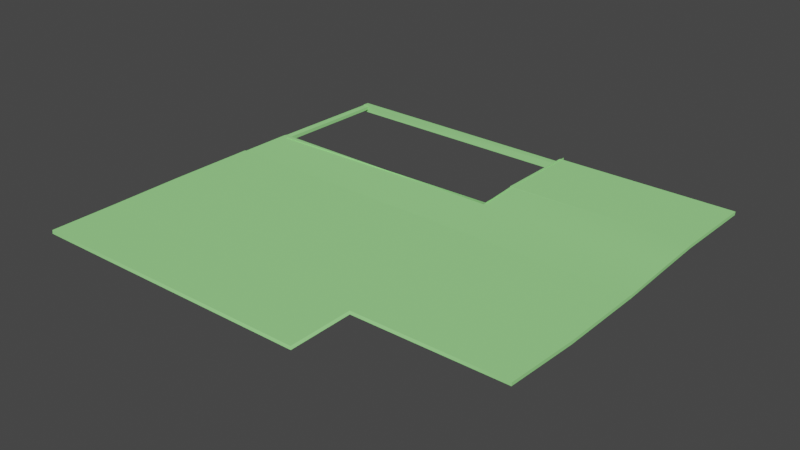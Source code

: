 # Source: Floor.blend  (saved by Blender 2.83.21; exported with 4.5.12 LTS)
import bpy
from mathutils import Matrix  # noqa: F401  (used for matrix-valued properties, if any)

bpy.ops.wm.read_factory_settings(use_empty=True)
scene = bpy.context.scene
scene.name = 'Scene'

# ---- collections
col_collection = bpy.data.collections.new('Collection'); scene.collection.children.link(col_collection)

# ---- materials (node trees are filled in below, after node groups)
mat_mi_woodplank07_smalllodge = bpy.data.materials.new('MI_WoodPlank07_SmallLodge')
mat_mi_woodplank07_smalllodge.use_transparent_shadow = False
mat_mi_woodplank07_smalllodge.diffuse_color = (0.3357, 0.8, 0.2721, 1.0)

# ---- material node trees

# ---- world
world_world = bpy.data.worlds.new('World'); scene.world = world_world
world_world.use_nodes = True; world_world.node_tree.nodes.clear()
_N = world_world.node_tree.nodes; _L = world_world.node_tree.links
n0 = _N.new('ShaderNodeOutputWorld'); n0.name = 'World Output'; n0.location = (300, 300)
n1 = _N.new('ShaderNodeBackground'); n1.name = 'Background'; n1.location = (10, 300)
n1.inputs[0].default_value = (0.05088, 0.05088, 0.05088, 1.0)
_L.new(n1.outputs[0], n0.inputs[0])
n0.is_active_output = True
world_world.color = (0.05088, 0.05088, 0.05088)
world_world.use_sun_shadow = False
world_world.sun_shadow_jitter_overblur = 0.0

# ---- meshes
me_sm_st_smalllodgefloor02_md = bpy.data.meshes.new('SM_ST_SmallLodgeFloor02.md')
me_sm_st_smalllodgefloor02_md.from_pydata([(-0.3588, 4.952, 0.3007), (-0.3431, 4.948, 0.2984), (3.7, 5.008, 0.3061), (-0.3347, 6.797, 0.3002), (-0.3588, 4.952, 0.3007), (3.726, 6.83, 0.2932), (3.7, 5.008, 0.3061), (3.72, 6.831, 0.214), (3.726, 6.83, 0.2932), (3.695, 5.006, 0.2305), (-0.3347, 6.797, 0.3002), (3.726, 6.83, 0.2932), (-0.3032, 6.795, 0.2493), (3.72, 6.831, 0.214), (-5.945, 2.795, 0.2861), (-5.921, 3.959, 0.2124), (-5.95, 2.795, 0.2069), (-5.916, 3.959, 0.2916), (-0.3588, 4.953, 0.2488), (-0.3347, 6.797, 0.3002), (-0.3347, 6.797, 0.2483), (-0.3588, 4.952, 0.3007), (-0.3431, 4.948, 0.2984), (-0.343, 4.946, 0.2465), (-5.916, 3.96, 0.2397), (-0.3032, 3.971, 0.2814), (-0.3033, 3.971, 0.2296), (-5.916, 3.959, 0.2916), (-0.343, 4.946, 0.2465), (-0.3033, 3.971, 0.2296), (-0.3032, 3.971, 0.2814), (-0.3431, 4.948, 0.2984), (3.68, 0.9693, 0.227), (-5.939, 2.773, 0.3059), (-5.977, 0.8794, 0.2962), (3.705, 2.773, 0.2446), (-5.939, 2.773, 0.3059), (3.7, 2.773, 0.1654), (-5.944, 2.773, 0.2267), (3.705, 2.773, 0.2446), (-5.977, -0.7591, 0.2861), (3.67, -0.7237, 0.2612), (3.675, -0.7245, 0.3328), (-5.982, -0.7628, 0.2069), (3.68, 0.9693, 0.227), (3.7, 2.773, 0.1654), (3.705, 2.773, 0.2446), (3.675, 0.9669, 0.1514), (-5.977, -0.7591, 0.2861), (-5.983, 0.8721, 0.217), (-5.982, -0.7628, 0.2069), (-5.977, 0.8794, 0.2962), (3.675, -0.7245, 0.3328), (-5.977, -0.7591, 0.2861), (3.67, -0.7237, 0.2612), (3.675, -0.7245, 0.3328), (-5.944, 2.773, 0.2267), (-5.939, 2.773, 0.3059), (3.698, 4.062, 0.2719), (3.693, 4.062, 0.1979), (3.695, 2.796, 0.2204), (3.69, 2.796, 0.1487), (-1.515, 2.795, 0.2562), (3.69, 2.796, 0.1487), (3.695, 2.796, 0.2204), (-1.515, 2.795, 0.1805), (-5.945, 2.795, 0.2861), (-5.95, 2.795, 0.2069), (-1.515, 2.795, 0.2562), (-5.916, 3.959, 0.2916), (-5.945, 2.795, 0.2861), (-0.3032, 3.971, 0.2814), (3.695, 2.796, 0.2204), (3.698, 4.062, 0.2719), (-0.3431, 4.948, 0.2984), (0.3972, -0.7362, 0.317), (0.4, -0.7369, 0.2428), (0.399, -0.7357, 0.2697), (0.4, -2.117, 0.2428), (-5.982, -2.143, 0.2069), (-5.977, -2.139, 0.2861), (0.3972, -2.116, 0.317), (0.399, -2.115, 0.2697)], [], [(0, 1, 2), (2, 3, 4), (3, 2, 5), (6, 7, 8), (7, 6, 9), (10, 11, 12), (13, 12, 11), (14, 15, 16), (15, 14, 17), (18, 19, 20), (19, 18, 21), (21, 18, 22), (22, 18, 23), (24, 25, 26), (25, 24, 27), (28, 29, 30), (30, 31, 28), (32, 33, 34), (33, 32, 35), (36, 37, 38), (37, 36, 39), (40, 43, 79, 80), (41, 77, 76), (44, 45, 46), (45, 44, 47), (48, 49, 50), (49, 48, 51), (52, 34, 53), (34, 52, 32), (54, 44, 55), (44, 54, 47), (56, 49, 51), (51, 57, 56), (9, 6, 58), (59, 9, 58), (59, 58, 60), (61, 59, 60), (62, 63, 64), (63, 62, 65), (66, 65, 62), (65, 66, 67), (68, 69, 70), (69, 68, 71), (72, 71, 68), (71, 72, 73), (73, 74, 71), (74, 73, 2), (75, 77, 41, 42), (76, 77, 82, 78), (80, 82, 81), (78, 82, 80, 79), (75, 40, 80, 81), (77, 75, 81, 82), (43, 76, 78, 79)])
me_sm_st_smalllodgefloor02_md.polygons.foreach_set('use_smooth', [1, 1, 1, 1, 1, 1, 1, 1, 1, 1, 1, 1, 1, 1, 1, 1, 1, 1, 1, 1, 1, 0, 1, 1, 1, 1, 1, 1, 1, 1, 1, 1, 1, 1, 1, 1, 1, 1, 1, 1, 1, 1, 1, 1, 1, 1, 1, 1, 1, 1, 1, 0, 1, 0])
_uv = me_sm_st_smalllodgefloor02_md.uv_layers.new(name='UVMap')
_uv.uv.foreach_set('vector', [-3.998, 1.014, -3.994, 1.014, -4.0, 2.058, -2.871, 0.8174, -2.246, 2.132, -2.873, 2.133, -2.246, 2.132, -2.871, 0.8174, -2.246, 0.8093, 5.184, 1.981, 5.156, 1.378, 5.184, 1.378, 5.156, 1.378, 5.184, 1.981, 5.156, 1.982, 5.184, 2.943, 5.184, 4.324, 5.168, 2.954, 5.156, 4.322, 5.168, 2.954, 5.184, 4.324, 5.156, 2.556, 5.184, 2.129, 5.184, 2.557, 5.184, 2.129, 5.156, 2.556, 5.156, 2.129, -2.873, 2.161, -2.246, 2.132, -2.246, 2.161, -2.246, 2.132, -2.873, 2.161, -2.873, 2.133, -3.998, 1.014, -3.998, 0.9751, -3.994, 1.014, -3.994, 1.014, -3.998, 0.9751, -3.992, 0.9751, -3.604, -0.4053, -3.623, 1.014, -3.604, 1.014, -3.623, 1.014, -3.604, -0.4053, -3.623, -0.4053, -3.992, 0.9751, -3.623, 0.9751, -3.623, 1.014, -3.623, 1.014, -3.994, 1.014, -3.992, 0.9751, 0.875, 0.3696, 0.0, 3.135, 0.875, 3.15, 0.0, 3.135, 0.875, 0.3696, 0.0, 0.3579, 3.094, 1.031, 3.066, 4.355, 3.066, 1.03, 3.066, 4.355, 3.094, 1.031, 3.094, 4.357, 0.0, 0.0, 0.0, 0.0, 0.0, 0.0, 0.0, 0.0, 3.158, 0.9198, 3.167, 2.115, 3.158, 2.114, 3.186, 2.101, 3.156, 1.408, 3.184, 1.407, 3.156, 1.408, 3.186, 2.101, 3.158, 2.102, 3.158, 2.465, 3.186, 1.854, 3.186, 2.467, 3.186, 1.854, 3.158, 2.465, 3.158, 1.852, -0.25, 2.536, -1.0, -0.8799, -0.25, -0.9062, -1.0, -0.8799, -0.25, 2.536, -1.0, 2.542, 3.158, 2.492, 3.186, 1.811, 3.186, 2.494, 3.186, 1.811, 3.158, 2.492, 3.158, 1.81, 3.186, 1.407, 3.186, 2.118, 3.158, 2.115, 3.158, 2.115, 3.156, 1.407, 3.186, 1.407, 5.156, 1.706, 5.184, 1.704, 5.184, 2.062, 5.156, 2.062, 5.156, 1.706, 5.184, 2.062, 5.156, 2.062, 5.184, 2.062, 5.184, 2.599, 5.156, 2.6, 5.156, 2.062, 5.184, 2.599, 5.184, 2.837, 5.156, 0.9759, 5.184, 0.9744, 5.156, 0.9759, 5.184, 2.837, 5.156, 2.837, 5.184, 4.389, 5.156, 2.837, 5.184, 2.837, 5.156, 2.837, 5.184, 4.389, 5.156, 4.391, -3.125, 0.7061, -3.623, -0.4053, -3.125, -0.415, -3.623, -0.4053, -3.125, 0.7061, -3.623, 1.014, -3.125, 2.052, -3.623, 1.014, -3.125, 0.7061, -3.623, 1.014, -3.125, 2.052, -3.623, 2.056, -3.623, 2.056, -3.994, 1.014, -3.623, 1.014, -3.994, 1.014, -3.623, 2.056, -4.0, 2.058, 3.186, 2.115, 3.167, 2.115, 3.158, 0.9198, 3.186, 0.918, 3.158, 2.114, 3.167, 2.115, 3.167, 2.115, 3.158, 2.114, 3.186, 4.443, 3.167, 2.115, 3.186, 2.115, 3.158, 2.114, 3.167, 2.115, 3.186, 4.443, 3.158, 4.445, -0.2611, -0.9114, -0.2611, 2.534, -1.007, 2.536, -1.007, -0.9088, 3.167, 2.115, 3.186, 2.115, 3.186, 2.115, 3.167, 2.115, 0.0, 0.0, 0.0, 0.0, 0.0, 0.0, 0.0, 0.0])
_uv.active_render = True
_uv = me_sm_st_smalllodgefloor02_md.uv_layers.new(name='UV_SINGLE')
_uv.uv.foreach_set('vector', [0.1227, 0.4199, 0.1221, 0.4199, 0.1236, 0.004395, 0.1236, 0.004395, 0.2184, 0.4219, 0.1227, 0.4199, 0.2184, 0.4219, 0.1236, 0.004395, 0.2192, 0.0009766, 0.9556, 0.145, 0.9478, 0.004395, 0.9546, 0.004395, 0.9478, 0.004395, 0.9556, 0.145, 0.9492, 0.1455, 0.2247, 0.4277, 0.2253, 0.007324, 0.2291, 0.4243, 0.2322, 0.007324, 0.2291, 0.4243, 0.2253, 0.007324, 0.9688, 0.004395, 0.9624, 0.09766, 0.9624, 0.004395, 0.9624, 0.09766, 0.9688, 0.004395, 0.9692, 0.09766, -0.005573, 1.002, 0.9941, 0.002441, 0.9941, 1.002, 0.9941, 0.002441, -0.005573, 1.002, -0.005718, 0.002441, 0.9927, -0.0009766, 0.9922, 0.9988, 0.9819, -0.0009766, 0.9819, -0.0009766, 0.9922, 0.9988, 0.9795, 0.9989, 0.0, 1.0, 0.9995, 0.006348, 0.9995, 1.006, 0.9995, 0.006348, 0.0, 1.0, 0.0, 0.0, 0.9795, 0.9989, 0.02007, 1.007, 0.0199, 0.007812, 0.0199, 0.007812, 0.9819, -0.0009766, 0.9795, 0.9989, 0.3591, 0.004883, 0.4316, 0.9908, 0.3545, 0.9912, 0.4316, 0.9908, 0.3591, 0.004883, 0.4326, 0.001465, 0.4395, 0.9948, 0.4429, 0.005371, 0.4463, 0.9948, 0.4429, 0.005371, 0.4395, 0.9948, 0.436, 0.005371, 0.0, 0.0, 0.0, 0.0, 0.0, 0.0, 0.0, 0.0, 0.4561, 0.003906, 0.4556, 0.3386, 0.4533, 0.3383, 0.9844, 0.1108, 0.9766, 0.002441, 0.9834, 0.002441, 0.9766, 0.002441, 0.9844, 0.1108, 0.978, 0.1113, 0.9976, 0.006836, 0.9917, 0.1792, 0.9907, 0.006836, 0.9917, 0.1792, 0.9976, 0.006836, 0.9985, 0.1797, 0.2362, 0.005371, 0.3545, 0.9912, 0.2371, 0.9926, 0.3545, 0.9912, 0.2362, 0.005371, 0.3591, 0.004883, 0.9795, 0.292, 0.9844, 0.1108, 0.9858, 0.292, 0.9844, 0.1108, 0.9795, 0.292, 0.978, 0.1113, 0.9927, 0.293, 0.9917, 0.1792, 0.9985, 0.1797, 0.9985, 0.1797, 0.999, 0.293, 0.9927, 0.293, 0.9492, 0.1455, 0.9556, 0.145, 0.9561, 0.2173, 0.9497, 0.2178, 0.9492, 0.1455, 0.9561, 0.2173, 0.9497, 0.2178, 0.9561, 0.2173, 0.957, 0.3262, 0.9507, 0.3262, 0.9497, 0.2178, 0.957, 0.3262, 0.4705, 0.5386, 0.4658, 0.006348, 0.4719, 0.006348, 0.4658, 0.006348, 0.4705, 0.5386, 0.4639, 0.5381, 0.469, 0.9819, 0.4639, 0.5381, 0.4705, 0.5386, 0.4639, 0.5381, 0.469, 0.9819, 0.4624, 0.9819, 0.001015, 0.5374, 0.06458, 0.9804, 0.001444, 0.9805, 0.06458, 0.9804, 0.001015, 0.5374, 0.07031, 0.4146, 0.0004992, 0.004883, 0.07031, 0.4146, 0.001015, 0.5374, 0.07031, 0.4146, 0.0004992, 0.004883, 0.0744, 0.004395, 0.0744, 0.004395, 0.1221, 0.4199, 0.07031, 0.4146, 0.1221, 0.4199, 0.0744, 0.004395, 0.1236, 0.004395, 0.4597, 0.3391, 0.4556, 0.3386, 0.4561, 0.003906, 0.4622, 0.003906, 0.4533, 0.3383, 0.4556, 0.3386, 0.4556, 0.3386, 0.4533, 0.3383, 0.4548, 0.9909, 0.4556, 0.3386, 0.4597, 0.3391, 0.4533, 0.3383, 0.4556, 0.3386, 0.4548, 0.9909, 0.448, 0.9909, 0.0, 0.0, 0.0, 0.0, 0.0, 0.0, 0.0, 0.0, 0.4556, 0.3386, 0.4597, 0.3391, 0.4597, 0.3391, 0.4556, 0.3386, 0.0, 0.0, 0.0, 0.0, 0.0, 0.0, 0.0, 0.0])
_uv = me_sm_st_smalllodgefloor02_md.uv_layers.new(name='EXTRAUVS0')
_uv.uv.foreach_set('vector', [0.0, 0.0, 0.0, 0.0, 0.0, 0.0, 0.0, 0.0, 0.0, 0.0, 0.0, 0.0, 0.0, 0.0, 0.0, 0.0, 0.0, 0.0, 0.0, 0.0, 0.0, 0.0, 0.0, 0.0, 0.0, 0.0, 0.0, 0.0, 0.0, 0.0, 0.0, 0.0, 0.0, 0.0, 0.0, 0.0, 0.0, 0.0, 0.0, 0.0, 0.0, 0.0, 0.0, 0.0, 0.0, 0.0, 0.0, 0.0, 0.0, 0.0, 0.0, 0.0, 0.0, 0.0, 0.0, 0.0, 0.0, 0.0, 0.0, 0.0, 0.0, 0.0, 0.0, 0.0, 0.0, 0.0, 0.0, 0.0, 0.0, 0.0, 0.0, 0.0, 0.0, 0.0, 0.0, 0.0, 0.0, 0.0, 0.0, 0.0, 0.0, 0.0, 0.0, 0.0, 0.0, 0.0, 0.0, 0.0, 0.0, 0.0, 0.0, 0.0, 0.0, 0.0, 0.0, 0.0, 0.0, 0.0, 0.0, 0.0, 0.0, 0.0, 0.0, 0.0, 0.0, 0.0, 0.0, 0.0, 0.0, 0.0, 0.0, 0.0, 0.0, 0.0, 0.0, 0.0, 0.0, 0.0, 0.0, 0.0, 0.0, 0.0, 0.0, 0.0, 0.0, 0.0, 0.0, 0.0, 0.0, 0.0, 0.0, 0.0, 0.0, 0.0, 0.0, 0.0, 0.0, 0.0, 0.0, 0.0, 0.0, 0.0, 0.0, 0.0, 0.0, 0.0, 0.0, 0.0, 0.0, 0.0, 0.0, 0.0, 0.0, 0.0, 0.0, 0.0, 0.0, 0.0, 0.0, 0.0, 0.0, 0.0, 0.0, 0.0, 0.0, 0.0, 0.0, 0.0, 0.0, 0.0, 0.0, 0.0, 0.0, 0.0, 0.0, 0.0, 0.0, 0.0, 0.0, 0.0, 0.0, 0.0, 0.0, 0.0, 0.0, 0.0, 0.0, 0.0, 0.0, 0.0, 0.0, 0.0, 0.0, 0.0, 0.0, 0.0, 0.0, 0.0, 0.0, 0.0, 0.0, 0.0, 0.0, 0.0, 0.0, 0.0, 0.0, 0.0, 0.0, 0.0, 0.0, 0.0, 0.0, 0.0, 0.0, 0.0, 0.0, 0.0, 0.0, 0.0, 0.0, 0.0, 0.0, 0.0, 0.0, 0.0, 0.0, 0.0, 0.0, 0.0, 0.0, 0.0, 0.0, 0.0, 0.0, 0.0, 0.0, 0.0, 0.0, 0.0, 0.0, 0.0, 0.0, 0.0, 0.0, 0.0, 0.0, 0.0, 0.0, 0.0, 0.0, 0.0, 0.0, 0.0, 0.0, 0.0, 0.0, 0.0, 0.0, 0.0, 0.0, 0.0, 0.0, 0.0, 0.0, 0.0, 0.0, 0.0, 0.0, 0.0, 0.0, 0.0, 0.0, 0.0, 0.0, 0.0, 0.0, 0.0, 0.0, 0.0, 0.0, 0.0, 0.0, 0.0, 0.0, 0.0, 0.0, 0.0, 0.0, 0.0, 0.0, 0.0, 0.0, 0.0, 0.0, 0.0, 0.0, 0.0, 0.0, 0.0, 0.0, 0.0, 0.0, 0.0, 0.0, 0.0, 0.0, 0.0, 0.0, 0.0, 0.0, 0.0, 0.0, 0.0, 0.0, 0.0, 0.0, 0.0, 0.0, 0.0, 0.0, 0.0, 0.0, 0.0, 0.0, 0.0, 0.0, 0.0, 0.0, 0.0, 0.0, 0.0, 0.0, 0.0, 0.0, 0.0, 0.0, 0.0])
me_sm_st_smalllodgefloor02_md.materials.append(mat_mi_woodplank07_smalllodge)
me_sm_st_smalllodgefloor02_md.use_remesh_fix_poles = True
me_sm_st_smalllodgefloor02_md.use_remesh_preserve_attributes = False
me_sm_st_smalllodgefloor02_md.use_mirror_vertex_groups = False
me_sm_st_smalllodgefloor02_md.update()
me_sm_st_smalllodgefloor02_md.normals_split_custom_set([tuple(v) for v in zip(*[iter([0.0116, -0.4331, 0.9013, 0.01157, -0.4331, 0.9013, -0.003872, -0.003965, 1.0, -0.003981, -0.004439, 1.0, 0.003982, 0.003836, 1.0, 0.003969, 0.003903, 1.0, 0.003982, 0.003836, 1.0, -0.003981, -0.004439, 1.0, -0.003965, -0.004516, 1.0, 0.9996, -0.02707, 0.001956, 0.9996, -0.02671, 0.002015, 0.9996, -0.02673, 0.002019, 0.9996, -0.02671, 0.002015, 0.9996, -0.02707, 0.001956, 0.9996, -0.0271, 0.001955, -0.003845, 1.0, -0.00396, 0.004196, 1.0, 0.003955, -0.004042, 1.0, -0.003932, 0.004223, 1.0, 0.003934, -0.004042, 1.0, -0.003932, 0.004196, 1.0, 0.003955, -0.9995, 0.0295, 0.005826, -0.9974, 0.02157, 0.06887, -0.9995, 0.02951, 0.005816, -0.9974, 0.02157, 0.06887, -0.9995, 0.0295, 0.005826, -0.9974, 0.02154, 0.06892, -1.0, -0.0002134, 0.004032, -0.9999, 0.01121, 0.003941, -0.9999, 0.01121, 0.003932, -0.9999, 0.01121, 0.003941, -1.0, -0.0002134, 0.004032, -1.0, -0.0004412, 0.003939, -1.0, -0.0004412, 0.003939, -1.0, -0.0002134, 0.004032, -0.3344, -0.9423, 0.01192, -0.3344, -0.9423, 0.01192, -1.0, -0.0002134, 0.004032, -0.3317, -0.9433, 0.01203, -0.0008907, 0.9998, 0.01969, -0.0008805, 0.9998, 0.01976, -0.0008745, 0.9998, 0.01978, -0.0008805, 0.9998, 0.01976, -0.0008907, 0.9998, 0.01969, -0.0008954, 0.9998, 0.01968, -0.999, -0.04465, 0.003951, -0.999, -0.04465, 0.003983, -0.999, -0.04463, 0.003966, -0.999, -0.04463, 0.003966, -0.999, -0.04463, 0.003926, -0.999, -0.04465, 0.003951, -0.004035, -0.002248, 1.0, -0.00403, -0.004239, 1.0, -0.003895, -0.00451, 1.0, -0.00403, -0.004239, 1.0, -0.004035, -0.002248, 1.0, -0.004051, -0.004539, 1.0, 0.003963, 1.0, 0.003983, 0.003952, 1.0, 0.003941, 0.003965, 1.0, 0.003979, 0.003952, 1.0, 0.003941, 0.003963, 1.0, 0.003983, 0.003951, 1.0, 0.003944, -0.9979, 0.0, 0.06526, -0.9979, 0.0, 0.06526, -0.9979, 0.0, 0.06526, -0.9979, 0.0, 0.06526, 0.003666, -1.0, 0.004697, 0.7051, -0.7089, 0.01542, 0.7225, -0.6907, 0.03164, 0.9996, -0.02822, 0.002004, 0.9996, -0.02868, 0.00198, 0.9996, -0.02871, 0.001985, 0.9996, -0.02868, 0.00198, 0.9996, -0.02822, 0.002004, 0.9996, -0.02823, 0.002002, -0.9999, -0.008857, 0.007783, -0.9999, 0.008969, 0.007349, -0.9999, -0.009051, 0.007727, -0.9999, 0.008969, 0.007349, -0.9999, -0.008857, 0.007783, -0.9999, 0.01148, 0.007115, -0.003924, 0.0001646, 1.0, -0.003895, -0.00451, 1.0, -0.003916, -0.004469, 1.0, -0.003895, -0.00451, 1.0, -0.003924, 0.0001646, 1.0, -0.004035, -0.002248, 1.0, 0.9996, -0.02801, 0.002035, 0.9996, -0.02822, 0.002004, 0.9996, -0.02789, 0.002038, 0.9996, -0.02822, 0.002004, 0.9996, -0.02801, 0.002035, 0.9996, -0.02823, 0.002002, -0.9995, 0.0295, 0.005835, -0.9999, 0.008969, 0.007349, -0.9999, 0.01148, 0.007115, -0.9999, 0.01148, 0.007115, -0.9995, 0.02948, 0.005829, -0.9995, 0.0295, 0.005835, 0.9996, -0.0271, 0.001955, 0.9996, -0.02707, 0.001956, 0.9982, -0.003903, -0.06066, 0.9981, -0.00388, -0.06069, 0.9996, -0.0271, 0.001955, 0.9982, -0.003903, -0.06066, 0.9981, -0.00388, -0.06069, 0.9982, -0.003903, -0.06066, 0.9996, -0.02757, 0.001939, 0.9996, -0.0274, 0.001977, 0.9981, -0.00388, -0.06069, 0.9996, -0.02757, 0.001939, 0.003912, -1.0, 0.003913, 0.003939, -1.0, 0.00393, 0.003934, -1.0, 0.003932, 0.003939, -1.0, 0.00393, 0.003912, -1.0, 0.003913, 0.003913, -1.0, 0.003914, 0.003916, -1.0, 0.00392, 0.003913, -1.0, 0.003914, 0.003912, -1.0, 0.003913, 0.003913, -1.0, 0.003914, 0.003916, -1.0, 0.00392, 0.003919, -1.0, 0.003918, 0.01119, -0.02207, 0.9997, 0.01144, -0.01981, 0.9997, -0.004256, -0.004126, 1.0, 0.01144, -0.01981, 0.9997, 0.01119, -0.02207, 0.9997, 0.01161, -0.02958, 0.9995, -0.004051, -0.008516, 1.0, 0.01161, -0.02958, 0.9995, 0.01119, -0.02207, 0.9997, 0.01161, -0.02958, 0.9995, -0.004051, -0.008516, 1.0, 0.003933, -0.03751, 0.9993, 0.003933, -0.03751, 0.9993, 0.003879, -0.02736, 0.9996, 0.01161, -0.02958, 0.9995, 0.003879, -0.02736, 0.9996, 0.003933, -0.03751, 0.9993, -0.003869, -0.003907, 1.0, 0.714, -0.6996, 0.02855, 0.7051, -0.7089, 0.01542, 0.003666, -1.0, 0.004697, 0.003647, -1.0, 0.004741, 0.7225, -0.6907, 0.03164, 0.7051, -0.7089, 0.01542, 0.7212, -0.6927, 0.001646, 0.7274, -0.6862, 0.006272, 0.003541, -1.0, 0.0007409, 0.7212, -0.6927, 0.001646, 0.6895, -0.7234, 0.03705, 0.7274, -0.6862, 0.006272, 0.7212, -0.6927, 0.001646, 0.003541, -1.0, 0.0007409, 0.003593, -1.0, 0.0007113, -0.004839, 0.0, 1.0, -0.004839, 0.0, 1.0, -0.004839, 0.0, 1.0, -0.004839, 0.0, 1.0, 0.7051, -0.7089, 0.01542, 0.714, -0.6996, 0.02855, 0.6895, -0.7234, 0.03705, 0.7212, -0.6927, 0.001646, 0.005624, 0.0, -1.0, 0.005624, 0.0, -1.0, 0.005624, 0.0, -1.0, 0.005624, 0.0, -1.0])] * 3)])
me_sm_st_smalllodgefloor02_md_001 = bpy.data.meshes.new('SM_ST_SmallLodgeFloor02.md.001')
me_sm_st_smalllodgefloor02_md_001.from_pydata([(-5.753, 3.876, 0.2621), (-0.3036, 4.022, 0.09482), (-5.758, 3.876, 0.1018), (-0.2981, 4.023, 0.2551), (-0.2759, 6.874, 0.1099), (-0.2893, 6.876, 0.2698), (-0.2725, 4.057, 0.1809), (-0.3341, 3.912, 0.1849), (-0.2724, 3.913, 0.02219), (-0.2724, 4.057, 0.0182), (-0.2725, 4.057, 0.1809), (-0.2724, 4.057, 0.0182), (-0.3341, 3.912, 0.1849), (-0.2724, 3.913, 0.02219), (-0.2501, 6.838, 0.1557), (-0.2304, 6.694, 0.1597), (-0.2501, 6.839, -0.007046), (-0.2303, 6.694, -0.003056), (-0.2501, 6.838, 0.1557), (-0.2501, 6.839, -0.007046), (-0.2304, 6.694, 0.1597), (-0.2303, 6.694, -0.003056), (-5.8, 3.999, 0.2099), (-5.802, 6.864, 0.1475), (-5.797, 3.997, 0.1302), (-5.806, 6.862, 0.0716), (-5.8, 3.999, 0.2099), (-5.806, 6.862, 0.0716), (-5.802, 6.864, 0.1475), (-5.797, 3.997, 0.1302), (-5.958, 6.703, 0.03007), (-5.958, 6.703, 0.002811), (-5.958, 6.727, 0.002137), (-5.958, 6.703, 0.002811), (-5.958, 6.703, 0.1654), (-5.958, 6.728, 0.1647), (-5.958, 6.703, 0.1654), (-5.958, 6.853, 0.02321), (-5.958, 6.853, -0.003787), (-5.958, 6.853, -0.003787), (-5.958, 5.35, 0.1799), (-5.958, 6.859, 0.1474), (-5.958, 6.854, 0.1588), (-5.958, 6.854, 0.1588), (-5.958, 6.856, 0.0716), (-5.958, 3.901, 0.06071), (-5.958, 3.901, 0.08893), (-5.958, 4.051, 0.08191), (-5.958, 4.051, 0.05421), (-5.958, 4.027, 0.05489), (-5.958, 4.051, 0.05421), (-5.958, 3.901, 0.06071), (-5.958, 4.052, 0.2168), (-5.958, 4.027, 0.2174), (-5.958, 4.052, 0.2168), (-5.958, 3.902, 0.2232), (-5.958, 3.902, 0.2232), (-5.958, 4.564, 0.1965), (-5.958, 4.571, 0.1175), (-5.958, 3.989, 0.2088), (-5.958, 3.985, 0.1346)], [(59, 56), (60, 46), (43, 41), (36, 40), (47, 46)], [(0, 1, 2), (1, 0, 3), (3, 4, 1), (4, 3, 5), (6, 52, 53, 7), (8, 51, 49), (8, 49, 50, 9), (10, 47, 54), (12, 56, 46), (14, 35, 36, 15), (16, 32, 39), (18, 37, 42), (20, 34, 30), (20, 30, 31, 21), (22, 57, 59), (24, 58, 44, 25), (26, 27, 28), (27, 26, 29), (33, 32, 16, 17), (48, 47, 10, 11), (46, 45, 13, 12), (43, 35, 14), (38, 37, 18, 19), (41, 40, 57, 22, 23), (60, 58, 24), (53, 55, 7)])
me_sm_st_smalllodgefloor02_md_001.polygons.foreach_set('use_smooth', [True] * 26)
_uv = me_sm_st_smalllodgefloor02_md_001.uv_layers.new(name='UVMap')
_uv.uv.foreach_set('vector', [2.873, 1.092, 2.762, 4.148, 2.783, 1.011, 2.762, 4.148, 2.873, 1.092, 2.857, 4.072, 2.855, 2.916, 2.771, 4.367, 2.771, 2.914, 2.771, 4.367, 2.855, 2.916, 2.855, 4.369, 3.379, 1.101, 3.379, -0.4487, 3.398, -0.4533, 3.488, 1.057, 3.488, -1.055, 3.488, 0.4658, 3.398, 0.4597, 3.488, -1.055, 3.398, 0.4597, 3.379, 0.4523, 3.379, -1.098, 3.379, -6.117, 3.47, -4.707, 3.379, -4.704, 3.379, 0.9763, 3.379, -0.407, 3.469, -0.4031, 3.254, 1.64, 3.345, 0.1131, 3.363, 0.105, 3.363, 1.597, 3.135, -2.057, 3.226, -0.5291, 3.135, -0.5342, 3.254, -0.4268, 3.345, 0.962, 3.254, 0.9623, 3.254, 1.521, 3.254, 0.1589, 3.345, 0.1588, 3.254, 1.521, 3.345, 0.1588, 3.363, 0.1588, 3.363, 1.521, -2.25, -1.959, -2.33, -0.7768, -2.347, -1.965, -1.375, 3.602, -1.45, 2.528, -1.446, -1.347, -1.375, -1.35, -2.289, 3.582, -2.34, -1.945, -2.295, -1.945, -2.34, -1.945, -2.289, 3.582, -2.336, 3.582, 3.244, -0.521, 3.226, -0.5291, 3.135, -2.057, 3.244, -2.014, 3.488, -4.708, 3.47, -4.707, 3.379, -6.117, 3.488, -6.121, 3.469, -0.4031, 3.488, -0.4049, 3.488, 0.9809, 3.379, 0.9763, 3.254, 0.1181, 3.345, 0.1131, 3.254, 1.64, 3.363, 0.962, 3.345, 0.962, 3.254, -0.4268, 3.363, -0.4268, -2.329, 3.585, -2.33, 0.7015, -2.33, -0.7768, -2.25, -1.959, -2.25, 3.588, -1.449, 3.607, -1.45, 2.528, -1.375, 3.602, 3.398, -0.4533, 3.488, -0.4591, 3.488, 1.057])
_uv.active_render = True
_uv = me_sm_st_smalllodgefloor02_md_001.uv_layers.new(name='UV_SINGLE')
_uv.uv.foreach_set('vector', [0.5747, 0.06982, 0.5781, 0.04736, 0.5781, 0.06982, 0.5781, 0.04736, 0.5747, 0.06982, 0.5747, 0.04736, 0.5747, 0.04736, 0.5786, 0.003418, 0.5781, 0.04736, 0.5786, 0.003418, 0.5747, 0.04736, 0.5752, 0.003418, 0.1768, 0.2007, 0.1767, 0.08927, 0.1773, 0.08922, 0.1804, 0.1992, 0.1429, 0.04541, 0.1428, 0.1561, 0.1398, 0.1556, 0.1429, 0.04541, 0.1398, 0.1556, 0.1392, 0.1554, 0.1393, 0.04395, 0.1487, 0.0459, 0.1513, 0.1573, 0.1483, 0.1577, 0.1584, 0.1987, 0.158, 0.0878, 0.1611, 0.0878, 0.1768, 0.2007, 0.1797, 0.08816, 0.1803, 0.08785, 0.1804, 0.1992, 0.1393, 0.04395, 0.1422, 0.1565, 0.1392, 0.1559, 0.1487, 0.0459, 0.1513, 0.1579, 0.1483, 0.1583, 0.1584, 0.1987, 0.158, 0.08695, 0.1611, 0.08695, 0.1584, 0.1987, 0.1611, 0.08695, 0.1617, 0.08695, 0.1622, 0.1987, 0.002668, 0.9991, 0.01756, 0.7853, 0.01804, 1.0, 0.1232, 0.9989, 0.1074, 0.7811, 0.1074, -0.004478, 0.1224, -0.004883, 1.0, 0.0, 0.0, 1.0, 0.0, 0.0, 0.0, 1.0, 1.0, 0.0, 1.0, 1.0, 0.1428, 0.1568, 0.1422, 0.1565, 0.1393, 0.04395, 0.1429, 0.04541, 0.1519, 0.1573, 0.1513, 0.1573, 0.1487, 0.0459, 0.1523, 0.0459, 0.1611, 0.0878, 0.1617, 0.08759, 0.1622, 0.1987, 0.1584, 0.1987, 0.1767, 0.08869, 0.1797, 0.08816, 0.1768, 0.2007, 0.1519, 0.1579, 0.1513, 0.1579, 0.1487, 0.0459, 0.1523, 0.0459, 0.01532, -0.004264, 0.0168, 0.5177, 0.01756, 0.7853, 0.002668, 0.9991, 3.433e-05, -0.004883, 0.1075, 1.0, 0.1074, 0.7811, 0.1232, 0.9989, 0.1773, 0.08922, 0.1803, 0.0887, 0.1804, 0.1992])
_uv = me_sm_st_smalllodgefloor02_md_001.uv_layers.new(name='EXTRAUVS0')
_uv.uv.foreach_set('vector', [0.0, 0.0, 0.0, 0.0, 0.0, 0.0, 0.0, 0.0, 0.0, 0.0, 0.0, 0.0, 0.0, 0.0, 0.0, 0.0, 0.0, 0.0, 0.0, 0.0, 0.0, 0.0, 0.0, 0.0, 0.0, 0.0, 0.0, 0.0, 0.0, 0.0, 0.0, 0.0, 0.0, 0.0, 0.0, 0.0, 0.0, 0.0, 0.0, 0.0, 0.0, 0.0, 0.0, 0.0, 0.0, 0.0, 0.0, 0.0, 0.0, 0.0, 0.0, 0.0, 0.0, 0.0, 0.0, 0.0, 0.0, 0.0, 0.0, 0.0, 0.0, 0.0, 0.0, 0.0, 0.0, 0.0, 0.0, 0.0, 0.0, 0.0, 0.0, 0.0, 0.0, 0.0, 0.0, 0.0, 0.0, 0.0, 0.0, 0.0, 0.0, 0.0, 0.0, 0.0, 0.0, 0.0, 0.0, 0.0, 0.0, 0.0, 0.0, 0.0, 0.0, 0.0, 0.0, 0.0, 0.0, 0.0, 0.0, 0.0, 0.0, 0.0, 0.0, 0.0, 0.0, 0.0, 0.0, 0.0, 0.0, 0.0, 0.0, 0.0, 0.0, 0.0, 0.0, 0.0, 0.0, 0.0, 0.0, 0.0, 0.0, 0.0, 0.0, 0.0, 0.0, 0.0, 0.0, 0.0, 0.0, 0.0, 0.0, 0.0, 0.0, 0.0, 0.0, 0.0, 0.0, 0.0, 0.0, 0.0, 0.0, 0.0, 0.0, 0.0, 0.0, 0.0, 0.0, 0.0, 0.0, 0.0, 0.0, 0.0, 0.0, 0.0, 0.0, 0.0, 0.0, 0.0, 0.0, 0.0, 0.0, 0.0, 0.0, 0.0, 0.0, 0.0, 0.0, 0.0, 0.0, 0.0, 0.0, 0.0, 0.0, 0.0, 0.0, 0.0, 0.0, 0.0])
me_sm_st_smalllodgefloor02_md_001.materials.append(mat_mi_woodplank07_smalllodge)
me_sm_st_smalllodgefloor02_md_001.use_remesh_fix_poles = True
me_sm_st_smalllodgefloor02_md_001.use_remesh_preserve_attributes = False
me_sm_st_smalllodgefloor02_md_001.use_mirror_vertex_groups = False
me_sm_st_smalllodgefloor02_md_001.update()
me_sm_st_smalllodgefloor02_md_001.normals_split_custom_set([tuple(v) for v in zip(*[iter([-0.02247, 0.9997, 0.004058, -0.9998, -0.005928, 0.01976, -0.02247, 0.9997, 0.004051, -0.9998, -0.005928, 0.01976, -0.02247, 0.9997, 0.004058, -0.9998, -0.006363, 0.01978, -0.9998, -0.006363, 0.01978, -0.9997, 0.003985, -0.02216, -0.9998, -0.005928, 0.01976, -0.9997, 0.003985, -0.02216, -0.9998, -0.006363, 0.01978, -0.9997, 0.003997, -0.0222, 0.003672, 0.06656, 0.9978, -0.03483, 0.01735, 0.9992, 0.02203, 0.03352, 0.9992, 0.003824, 0.05096, 0.9987, 0.004298, -0.05916, -0.9982, -0.038, -0.0569, -0.9977, -2.819e-05, -0.01832, -0.9998, 0.004298, -0.05916, -0.9982, -2.819e-05, -0.01832, -0.9998, -0.002874, -0.03256, -0.9995, 0.004235, -0.07488, -0.9972, 0.000603, 0.9977, -0.06706, -0.05535, 0.998, 0.02951, 0.0004681, 0.9982, -0.0592, 0.006932, -0.9971, 0.07537, -0.07549, -0.997, 0.01926, 0.05724, -0.9974, -0.04437, 0.003804, 0.0665, 0.9978, -0.01471, 0.01739, 0.9997, 0.0121, 0.02419, 0.9996, 0.003778, 0.05092, 0.9987, 0.004175, -0.07484, -0.9972, -0.02035, -0.01967, -0.9996, -0.003473, -0.05159, -0.9987, 0.003823, 0.9977, -0.06701, -0.05176, 0.9982, 0.02973, 0.003688, 0.9982, -0.05922, 0.00398, -0.9972, 0.07428, -0.0798, -0.9968, 0.009269, 0.05522, -0.9976, -0.0424, 0.00398, -0.9972, 0.07428, 0.05522, -0.9976, -0.0424, 0.004313, -0.9983, 0.05888, 0.003987, -0.9972, 0.07431, 0.04284, -0.01207, 0.999, 0.03691, -0.03596, 0.9987, 0.02365, -0.032, 0.9992, -0.002717, -0.02736, -0.9996, -0.001011, -0.02083, -0.9998, 0.002546, -0.02488, -0.9997, -0.0009567, -0.026, -0.9997, 1.0, -0.004085, 0.00536, 1.0, -0.003922, 0.002438, 1.0, -0.003961, 0.002518, 1.0, -0.003922, 0.002438, 1.0, -0.004085, 0.00536, 1.0, -0.004057, 0.00529, -0.03274, -0.03131, -0.999, -0.02035, -0.01967, -0.9996, 0.004175, -0.07484, -0.9972, 0.004041, -0.05918, -0.9982, -0.07131, 0.9975, 0.00159, -0.05535, 0.998, 0.02951, 0.000603, 0.9977, -0.06706, 0.0006174, 0.9978, -0.06704, 0.05724, -0.9974, -0.04437, 0.007527, -0.9982, 0.05943, 0.006516, -0.9971, 0.0754, 0.006932, -0.9971, 0.07537, -0.03773, 0.05155, 0.998, -0.01471, 0.01739, 0.9997, 0.003804, 0.0665, 0.9978, -0.06787, 0.9977, 0.001958, -0.05176, 0.9982, 0.02973, 0.003823, 0.9977, -0.06701, 0.003824, 0.9977, -0.06703, 0.03045, 0.06654, 0.9973, -0.003814, 0.02161, 0.9998, 0.03691, -0.03596, 0.9987, 0.04284, -0.01207, 0.999, 0.04041, -0.01349, 0.9991, -0.02405, -0.04636, -0.9986, -0.001011, -0.02083, -0.9998, -0.002717, -0.02736, -0.9996, 0.02203, 0.03352, 0.9992, 0.01144, 0.04317, 0.999, 0.003824, 0.05096, 0.9987])] * 3)])

# ---- objects
ob_sm_st_smalllodgefloor02_mo = bpy.data.objects.new('SM_ST_SmallLodgeFloor02.mo', me_sm_st_smalllodgefloor02_md)
ob_basementborder = bpy.data.objects.new('BasementBorder', me_sm_st_smalllodgefloor02_md_001)

# ---- transforms, parenting, visibility, modifiers, constraints
ob_sm_st_smalllodgefloor02_mo.location = (0.0, 0.09451, -0.1985)
ob_sm_st_smalllodgefloor02_mo.scale = (1.0, 1.014, 1.0)
ob_sm_st_smalllodgefloor02_mo.lineart.crease_threshold = 0.0
ob_basementborder.location = (0.0, 0.09451, -0.1526)
ob_basementborder.scale = (1.0, 1.014, 1.0)
ob_basementborder.lineart.crease_threshold = 0.0

# ---- collection membership
col_collection.objects.link(ob_sm_st_smalllodgefloor02_mo)
col_collection.objects.link(ob_basementborder)

# ---- scene / render settings (as saved in the file)
scene.frame_start = 1; scene.frame_end = 250; scene.frame_set(2)
scene.render.engine = 'BLENDER_EEVEE_NEXT'
scene.cycles.use_denoising = False
scene.cycles.samples = 128
scene.cycles.sampling_pattern = 'TABULATED_SOBOL'
scene.cycles.use_adaptive_sampling = False
scene.cycles.use_light_tree = False
scene.view_settings.view_transform = 'Filmic'
bpy.context.view_layer.update()

# ---- added for rendering (the .blend has no active camera and no usable light): camera, sun
cam_auto = bpy.data.cameras.new('AutoCamera')
cam_auto.lens = 50.0
cam_auto.sensor_width = 36.0
cam_auto.clip_end = 1000.0
ob_auto_camera = bpy.data.objects.new('AutoCamera', cam_auto)
scene.collection.objects.link(ob_auto_camera)
ob_auto_camera.location = (11.2158, -12.3184, 9.86292)
ob_auto_camera.rotation_euler = (1.09748, -7.21219e-08, 0.694738)
scene.camera = ob_auto_camera
light_auto_sun = bpy.data.lights.new('AutoSun', 'SUN')
light_auto_sun.energy = 3.0
light_auto_sun.angle = 0.0523599
ob_auto_sun = bpy.data.objects.new('AutoSun', light_auto_sun)
scene.collection.objects.link(ob_auto_sun)
ob_auto_sun.rotation_euler = (0.872665, 0.174533, 0.523599)
bpy.context.view_layer.update()
